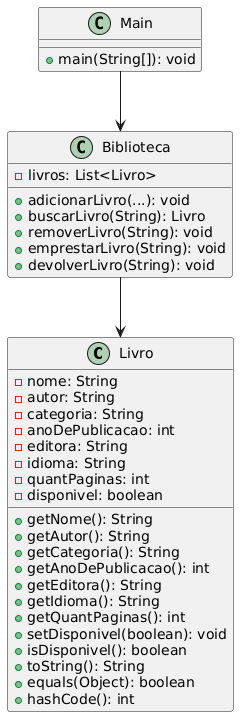

The diagram above was rendered by PlantUML. Its source (embedded in the PNG):
@startuml
class Livro {
    - nome: String
    - autor: String
    - categoria: String
    - anoDePublicacao: int
    - editora: String
    - idioma: String
    - quantPaginas: int
    - disponivel: boolean
    + getNome(): String
    + getAutor(): String
    + getCategoria(): String
    + getAnoDePublicacao(): int
    + getEditora(): String
    + getIdioma(): String
    + getQuantPaginas(): int
    + setDisponivel(boolean): void
    + isDisponivel(): boolean
    + toString(): String
    + equals(Object): boolean
    + hashCode(): int
}

class Biblioteca {
    - livros: List<Livro>
    + adicionarLivro(...): void
    + buscarLivro(String): Livro
    + removerLivro(String): void
    + emprestarLivro(String): void
    + devolverLivro(String): void
}

class Main {
    + main(String[]): void
}

Biblioteca --> Livro
Main --> Biblioteca
@enduml